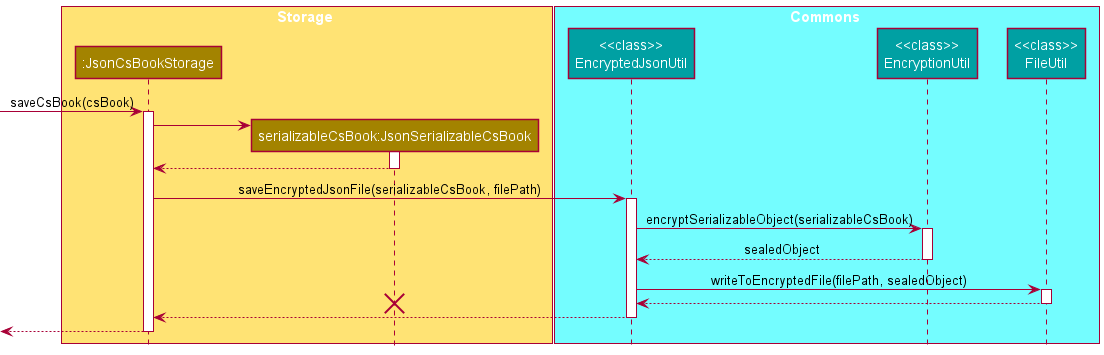

The diagram above was rendered by PlantUML. Its source (embedded in the PNG):
@startuml
!include style.puml

box Storage STORAGE_COLOR_T1
participant ":JsonCsBookStorage" as JsonCsBookStorage STORAGE_COLOR
participant "serializableCsBook:JsonSerializableCsBook" as JsonSerializableCsBook STORAGE_COLOR
end box

box Commons COMMONS_COLOR_T1
participant "<<class>>\nEncryptedJsonUtil" as EncryptedJsonUtil COMMONS_COLOR
participant "<<class>>\nEncryptionUtil" as EncryptionUtil COMMONS_COLOR
participant "<<class>>\nFileUtil" as FileUtil COMMONS_COLOR
end box

[-> JsonCsBookStorage : saveCsBook(csBook)
activate JsonCsBookStorage

create JsonSerializableCsBook
JsonCsBookStorage -> JsonSerializableCsBook
activate JsonSerializableCsBook

JsonSerializableCsBook --> JsonCsBookStorage
deactivate JsonSerializableCsBook

JsonCsBookStorage -> EncryptedJsonUtil : saveEncryptedJsonFile(serializableCsBook, filePath)
activate EncryptedJsonUtil

EncryptedJsonUtil -> EncryptionUtil : encryptSerializableObject(serializableCsBook)
activate EncryptionUtil

EncryptionUtil --> EncryptedJsonUtil : sealedObject
deactivate EncryptionUtil

EncryptedJsonUtil -> FileUtil : writeToEncryptedFile(filePath, sealedObject)
activate FileUtil

FileUtil --> EncryptedJsonUtil
deactivate FileUtil
destroy JsonSerializableCsBook

EncryptedJsonUtil --> JsonCsBookStorage
deactivate EncryptedJsonUtil

[<-- JsonCsBookStorage
deactivate JsonCsBookStorage

@enduml